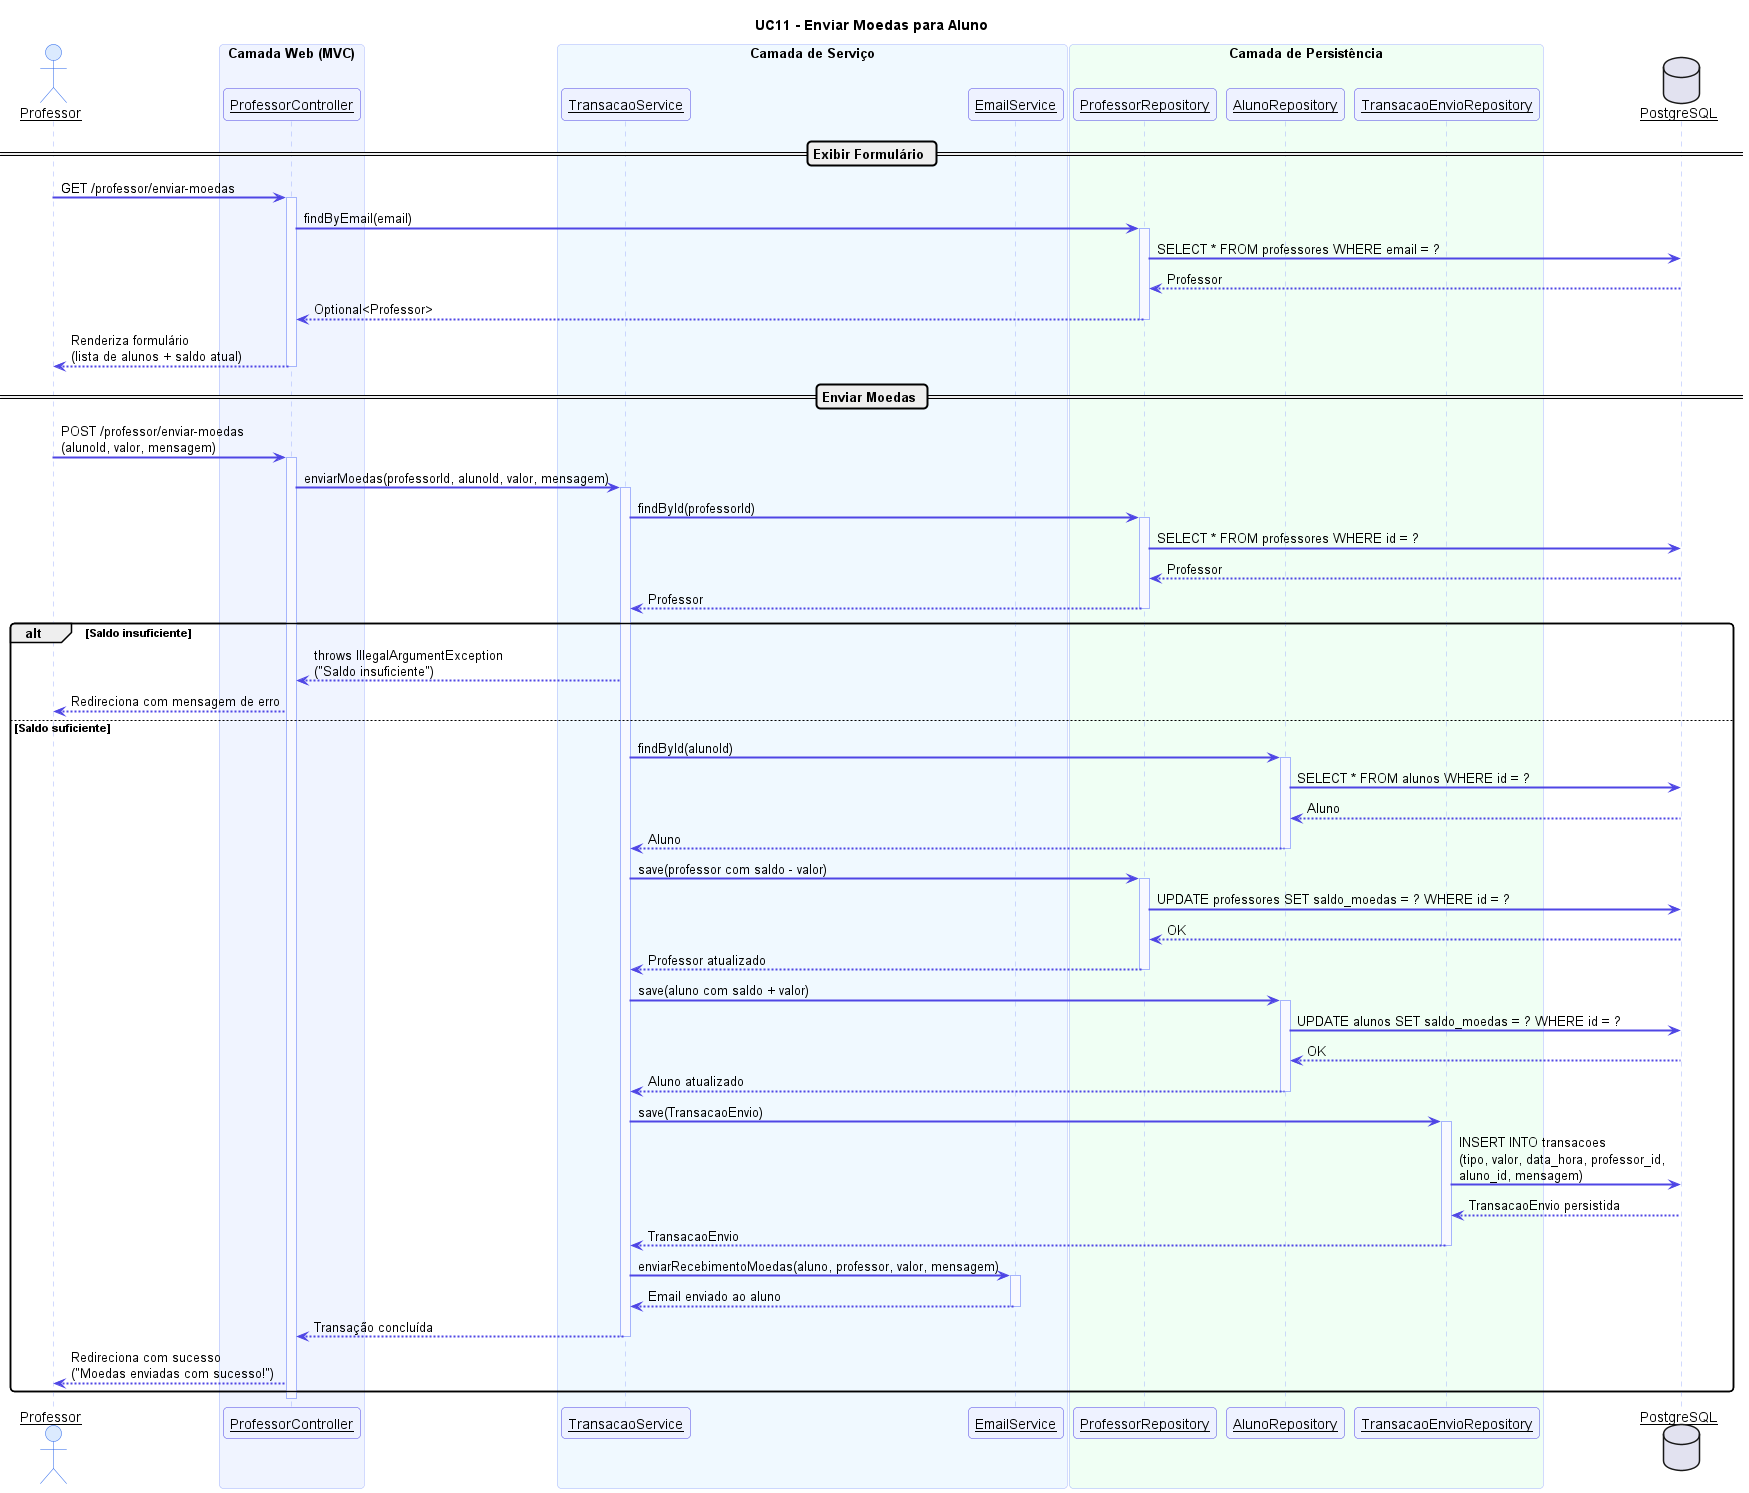

The diagram above was rendered by PlantUML. Its source (embedded in the PNG):
@startuml UC11 - Enviar Moedas para Aluno

skinparam sequenceArrowThickness 2
skinparam sequenceParticipant underline
skinparam sequence {
  ActorBackgroundColor #DBEAFE
  ActorBorderColor #2563EB
  ParticipantBackgroundColor #EEF2FF
  ParticipantBorderColor #4F46E5
  ArrowColor #4F46E5
  LifeLineBorderColor #A5B4FC
  LifeLineBackgroundColor #F8F9FF
  BoxBackgroundColor #F0F4FF
  BoxBorderColor #A5B4FC
  NoteBackgroundColor #FFFBEB
  NoteBorderColor #F59E0B
}
skinparam roundcorner 8

title UC11 - Enviar Moedas para Aluno

actor "Professor" as P
box "Camada Web (MVC)" #F0F4FF
  participant "ProfessorController" as PC
end box
box "Camada de Serviço" #F0F9FF
  participant "TransacaoService" as TS
  participant "EmailService" as ES
end box
box "Camada de Persistência" #F0FFF4
  participant "ProfessorRepository" as PR
  participant "AlunoRepository" as AR
  participant "TransacaoEnvioRepository" as TER
end box
database "PostgreSQL" as DB

== Exibir Formulário ==

P -> PC : GET /professor/enviar-moedas
activate PC
PC -> PR : findByEmail(email)
activate PR
PR -> DB : SELECT * FROM professores WHERE email = ?
DB --> PR : Professor
PR --> PC : Optional<Professor>
deactivate PR
PC --> P : Renderiza formulário\n(lista de alunos + saldo atual)
deactivate PC

== Enviar Moedas ==

P -> PC : POST /professor/enviar-moedas\n(alunoId, valor, mensagem)
activate PC

PC -> TS : enviarMoedas(professorId, alunoId, valor, mensagem)
activate TS

TS -> PR : findById(professorId)
activate PR
PR -> DB : SELECT * FROM professores WHERE id = ?
DB --> PR : Professor
PR --> TS : Professor
deactivate PR

alt Saldo insuficiente
  TS --> PC : throws IllegalArgumentException\n("Saldo insuficiente")
  PC --> P : Redireciona com mensagem de erro
else Saldo suficiente
  TS -> AR : findById(alunoId)
  activate AR
  AR -> DB : SELECT * FROM alunos WHERE id = ?
  DB --> AR : Aluno
  AR --> TS : Aluno
  deactivate AR

  TS -> PR : save(professor com saldo - valor)
  activate PR
  PR -> DB : UPDATE professores SET saldo_moedas = ? WHERE id = ?
  DB --> PR : OK
  PR --> TS : Professor atualizado
  deactivate PR

  TS -> AR : save(aluno com saldo + valor)
  activate AR
  AR -> DB : UPDATE alunos SET saldo_moedas = ? WHERE id = ?
  DB --> AR : OK
  AR --> TS : Aluno atualizado
  deactivate AR

  TS -> TER : save(TransacaoEnvio)
  activate TER
  TER -> DB : INSERT INTO transacoes\n(tipo, valor, data_hora, professor_id,\naluno_id, mensagem)
  DB --> TER : TransacaoEnvio persistida
  TER --> TS : TransacaoEnvio
  deactivate TER

  TS -> ES : enviarRecebimentoMoedas(aluno, professor, valor, mensagem)
  activate ES
  ES --> TS : Email enviado ao aluno
  deactivate ES

  TS --> PC : Transação concluída
  deactivate TS

  PC --> P : Redireciona com sucesso\n("Moedas enviadas com sucesso!")
end

deactivate PC

@enduml